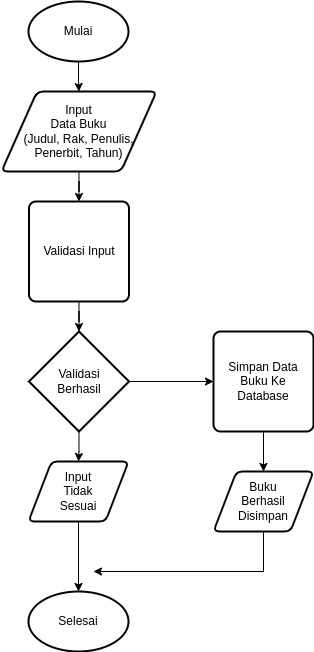

The diagram above was exported from draw.io. Its source (the exported page's mxGraphModel, read from the mxfile embedded in the PNG):
<mxGraphModel dx="1011" dy="674" grid="1" gridSize="10" guides="1" tooltips="1" connect="1" arrows="1" fold="1" page="1" pageScale="1" pageWidth="850" pageHeight="1100" math="0" shadow="0">
  <root>
    <mxCell id="0" />
    <mxCell id="1" parent="0" />
    <mxCell id="zC9U6H2Ja4iDPIH71DM4-10" value="" style="edgeStyle=orthogonalEdgeStyle;rounded=0;orthogonalLoop=1;jettySize=auto;html=1;" parent="1" source="zC9U6H2Ja4iDPIH71DM4-1" target="zC9U6H2Ja4iDPIH71DM4-2" edge="1">
      <mxGeometry relative="1" as="geometry" />
    </mxCell>
    <mxCell id="zC9U6H2Ja4iDPIH71DM4-1" value="Mulai" style="strokeWidth=2;html=1;shape=mxgraph.flowchart.start_1;whiteSpace=wrap;" parent="1" vertex="1">
      <mxGeometry x="375" y="300" width="100" height="60" as="geometry" />
    </mxCell>
    <mxCell id="iNO-QAEuTjOztZpaWGP--3" value="" style="edgeStyle=orthogonalEdgeStyle;rounded=0;orthogonalLoop=1;jettySize=auto;html=1;" edge="1" parent="1" source="zC9U6H2Ja4iDPIH71DM4-2" target="iNO-QAEuTjOztZpaWGP--2">
      <mxGeometry relative="1" as="geometry" />
    </mxCell>
    <mxCell id="zC9U6H2Ja4iDPIH71DM4-2" value="Input&lt;br&gt;Data Buku&lt;br&gt;(Judul, Rak, Penulis, Penerbit, Tahun)" style="shape=parallelogram;html=1;strokeWidth=2;perimeter=parallelogramPerimeter;whiteSpace=wrap;rounded=1;arcSize=12;size=0.23;" parent="1" vertex="1">
      <mxGeometry x="348" y="390" width="155" height="80" as="geometry" />
    </mxCell>
    <mxCell id="zC9U6H2Ja4iDPIH71DM4-12" value="" style="edgeStyle=orthogonalEdgeStyle;rounded=0;orthogonalLoop=1;jettySize=auto;html=1;" parent="1" source="zC9U6H2Ja4iDPIH71DM4-7" target="zC9U6H2Ja4iDPIH71DM4-8" edge="1">
      <mxGeometry relative="1" as="geometry" />
    </mxCell>
    <mxCell id="zC9U6H2Ja4iDPIH71DM4-7" value="Simpan Data Buku Ke Database" style="rounded=1;whiteSpace=wrap;html=1;absoluteArcSize=1;arcSize=14;strokeWidth=2;" parent="1" vertex="1">
      <mxGeometry x="560" y="630" width="100" height="100" as="geometry" />
    </mxCell>
    <mxCell id="iNO-QAEuTjOztZpaWGP--10" value="" style="edgeStyle=orthogonalEdgeStyle;rounded=0;orthogonalLoop=1;jettySize=auto;html=1;" edge="1" parent="1" source="zC9U6H2Ja4iDPIH71DM4-8">
      <mxGeometry relative="1" as="geometry">
        <mxPoint x="440" y="870" as="targetPoint" />
        <Array as="points">
          <mxPoint x="610" y="870" />
        </Array>
      </mxGeometry>
    </mxCell>
    <mxCell id="zC9U6H2Ja4iDPIH71DM4-8" value="Buku&lt;br&gt;Berhasil&lt;br&gt;Disimpan" style="shape=parallelogram;html=1;strokeWidth=2;perimeter=parallelogramPerimeter;whiteSpace=wrap;rounded=1;arcSize=12;size=0.23;" parent="1" vertex="1">
      <mxGeometry x="560" y="770" width="100" height="60" as="geometry" />
    </mxCell>
    <mxCell id="zC9U6H2Ja4iDPIH71DM4-9" value="Selesai" style="strokeWidth=2;html=1;shape=mxgraph.flowchart.start_1;whiteSpace=wrap;" parent="1" vertex="1">
      <mxGeometry x="375" y="890" width="100" height="60" as="geometry" />
    </mxCell>
    <mxCell id="iNO-QAEuTjOztZpaWGP--5" value="" style="edgeStyle=orthogonalEdgeStyle;rounded=0;orthogonalLoop=1;jettySize=auto;html=1;" edge="1" parent="1" source="iNO-QAEuTjOztZpaWGP--1" target="zC9U6H2Ja4iDPIH71DM4-7">
      <mxGeometry relative="1" as="geometry" />
    </mxCell>
    <mxCell id="iNO-QAEuTjOztZpaWGP--7" value="" style="edgeStyle=orthogonalEdgeStyle;rounded=0;orthogonalLoop=1;jettySize=auto;html=1;" edge="1" parent="1" source="iNO-QAEuTjOztZpaWGP--1" target="iNO-QAEuTjOztZpaWGP--6">
      <mxGeometry relative="1" as="geometry" />
    </mxCell>
    <mxCell id="iNO-QAEuTjOztZpaWGP--1" value="Validasi&lt;br&gt;Berhasil" style="strokeWidth=2;html=1;shape=mxgraph.flowchart.decision;whiteSpace=wrap;" vertex="1" parent="1">
      <mxGeometry x="375.5" y="630" width="100" height="100" as="geometry" />
    </mxCell>
    <mxCell id="iNO-QAEuTjOztZpaWGP--4" value="" style="edgeStyle=orthogonalEdgeStyle;rounded=0;orthogonalLoop=1;jettySize=auto;html=1;" edge="1" parent="1" source="iNO-QAEuTjOztZpaWGP--2" target="iNO-QAEuTjOztZpaWGP--1">
      <mxGeometry relative="1" as="geometry" />
    </mxCell>
    <mxCell id="iNO-QAEuTjOztZpaWGP--2" value="Validasi Input" style="rounded=1;whiteSpace=wrap;html=1;absoluteArcSize=1;arcSize=14;strokeWidth=2;" vertex="1" parent="1">
      <mxGeometry x="375.5" y="500" width="100" height="100" as="geometry" />
    </mxCell>
    <mxCell id="iNO-QAEuTjOztZpaWGP--8" value="" style="edgeStyle=orthogonalEdgeStyle;rounded=0;orthogonalLoop=1;jettySize=auto;html=1;" edge="1" parent="1" source="iNO-QAEuTjOztZpaWGP--6" target="zC9U6H2Ja4iDPIH71DM4-9">
      <mxGeometry relative="1" as="geometry" />
    </mxCell>
    <mxCell id="iNO-QAEuTjOztZpaWGP--6" value="Input&lt;br&gt;Tidak&lt;br&gt;Sesuai" style="shape=parallelogram;html=1;strokeWidth=2;perimeter=parallelogramPerimeter;whiteSpace=wrap;rounded=1;arcSize=12;size=0.23;" vertex="1" parent="1">
      <mxGeometry x="375" y="760" width="100" height="60" as="geometry" />
    </mxCell>
  </root>
</mxGraphModel>